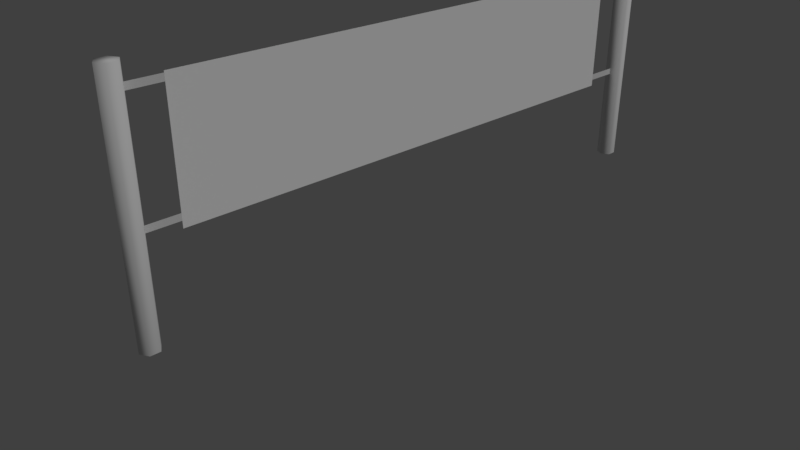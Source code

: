 # Source: V_lei_de_praia.blend  (saved by Blender 2.79.0; exported with 4.5.12 LTS)
import bpy
from mathutils import Matrix  # noqa: F401  (used for matrix-valued properties, if any)

bpy.ops.wm.read_factory_settings(use_empty=True)
scene = bpy.context.scene
scene.name = 'Scene'

# ---- collections
col_collection_1 = bpy.data.collections.new('Collection 1'); scene.collection.children.link(col_collection_1)

# ---- materials (node trees are filled in below, after node groups)
mat_material = bpy.data.materials.new('Material')
mat_material.alpha_threshold = 0.0
mat_material.use_transparent_shadow = False
mat_material.roughness = 0.5
mat_material.line_color = (0.0, 0.0, 0.0, 1.0)
mat_material_001 = bpy.data.materials.new('Material.001')
mat_material_001.alpha_threshold = 0.0
mat_material_001.use_transparent_shadow = False
mat_material_001.diffuse_color = (1.0, 1.0, 1.0, 1.0)
mat_material_001.roughness = 0.5
mat_material_001.specular_intensity = 0.01786

# ---- material node trees

# ---- world
world_world = bpy.data.worlds.new('World'); scene.world = world_world
world_world.color = (0.05088, 0.05088, 0.05088)
world_world.use_sun_shadow = False
world_world.sun_shadow_jitter_overblur = 0.0
world_world.cycles.sampling_method = 'MANUAL'

# ---- cameras
cam_camera = bpy.data.cameras.new('Camera')
cam_camera.clip_end = 100.0
cam_camera.lens = 35.0
cam_camera.sensor_width = 32.0
cam_camera.sensor_height = 18.0
cam_camera.ortho_scale = 7.314
cam_camera.dof.focus_distance = 0.0
cam_camera.dof.aperture_fstop = 128.0

# ---- lights
light_lamp = bpy.data.lights.new('Lamp', 'SUN')
light_lamp.transmission_factor = 0.0
light_lamp.cutoff_distance = 30.0
light_lamp.angle = 0.1993
light_lamp.energy = 1.0
light_lamp.shadow_buffer_clip_start = 1.001
light_lamp.shadow_soft_size = 0.1
light_lamp.shadow_cascade_max_distance = 1000.0

# ---- meshes
me_cube = bpy.data.meshes.new('Cube')
me_cube.from_pydata([(0.01387, 5.321, 0.003997), (0.01387, 5.321, 3.156), (0.1301, 5.254, 0.003997), (0.1301, 5.254, 3.156), (0.1301, 5.12, 0.003997), (0.1301, 5.12, 3.156), (0.01387, 5.053, 0.003997), (0.01387, 5.053, 3.156), (-0.1024, 5.12, 0.003997), (-0.1024, 5.12, 3.156), (-0.1024, 5.254, 0.003997), (-0.1024, 5.254, 3.156), (0.01327, 4.595, 2.944), (0.01327, 4.595, 1.254), (0.01327, -2.569, 2.944), (0.01327, -2.569, 1.254), (0.01371, 4.539, 2.836), (0.01371, 4.539, 2.923), (0.01371, 5.079, 2.836), (0.01371, 5.079, 2.923), (0.01371, 4.539, 1.345), (0.01371, 4.539, 1.432), (0.01371, 5.079, 1.345), (0.01371, 5.079, 1.432), (0.01625, 4.595, 2.944), (0.01625, 4.595, 1.254), (0.01625, -2.569, 2.944), (0.01625, -2.569, 1.254), (0.01581, 4.539, 2.836), (0.01581, 4.539, 2.923), (0.01581, 5.079, 2.836), (0.01581, 5.079, 2.923), (0.01581, 4.539, 1.345), (0.01581, 4.539, 1.432), (0.01581, 5.079, 1.345), (0.01581, 5.079, 1.432), (0.01387, -2.991, 0.003997), (0.01387, -2.991, 3.156), (0.1301, -3.058, 0.003997), (0.1301, -3.058, 3.156), (0.1301, -3.192, 0.003997), (0.1301, -3.192, 3.156), (0.01387, -3.259, 0.003997), (0.01387, -3.259, 3.156), (-0.1024, -3.192, 0.003997), (-0.1024, -3.192, 3.156), (-0.1024, -3.058, 0.003997), (-0.1024, -3.058, 3.156), (0.01371, -3.051, 2.836), (0.01371, -3.051, 2.923), (0.01371, -2.51, 2.836), (0.01371, -2.51, 2.923), (0.01371, -3.051, 1.345), (0.01371, -3.051, 1.432), (0.01371, -2.51, 1.345), (0.01371, -2.51, 1.432), (0.01581, -3.051, 2.836), (0.01581, -3.051, 2.923), (0.01581, -2.51, 2.836), (0.01581, -2.51, 2.923), (0.01581, -3.051, 1.345), (0.01581, -3.051, 1.432), (0.01581, -2.51, 1.345), (0.01581, -2.51, 1.432)], [], [(0, 1, 3, 2), (2, 3, 5, 4), (4, 5, 7, 6), (6, 7, 9, 8), (7, 5, 11, 9), (8, 9, 11, 10), (10, 11, 1, 0), (1, 11, 5, 3), (12, 13, 15, 14), (16, 17, 19, 18), (20, 21, 23, 22), (24, 26, 27, 25), (28, 30, 31, 29), (32, 34, 35, 33), (36, 37, 39, 38), (38, 39, 41, 40), (40, 41, 43, 42), (42, 43, 45, 44), (43, 41, 47, 45), (44, 45, 47, 46), (46, 47, 37, 36), (37, 47, 41, 39), (48, 49, 51, 50), (52, 53, 55, 54), (56, 58, 59, 57), (60, 62, 63, 61)])
me_cube.polygons.foreach_set('use_smooth', [True] * 26)
me_cube.polygons.foreach_set('material_index', [0, 0, 0, 0, 0, 0, 0, 0, 1, 0, 0, 1, 0, 0, 0, 0, 0, 0, 0, 0, 0, 0, 0, 0, 0, 0])
_uv = me_cube.uv_layers.new(name='UVMap')
_uv.uv.foreach_set('vector', [0.0521, 0.1867, 0.0521, 0.4744, 0.03684, 0.4744, 0.03684, 0.1867, 0.03684, 0.1867, 0.03684, 0.4744, 0.02158, 0.4744, 0.02158, 0.1867, 0.02158, 0.1867, 0.02158, 0.4744, 0.006321, 0.4744, 0.00632, 0.1867, 0.09788, 0.1867, 0.09788, 0.4744, 0.08262, 0.4744, 0.08262, 0.1867, 0.02921, 0.4323, 0.05058, 0.4199, 0.05058, 0.4693, 0.02921, 0.4569, 0.08262, 0.1867, 0.08262, 0.4744, 0.06736, 0.4744, 0.06736, 0.1867, 0.06736, 0.1867, 0.06736, 0.4744, 0.0521, 0.4744, 0.0521, 0.1867, 0.07196, 0.4569, 0.05058, 0.4693, 0.05058, 0.4199, 0.07196, 0.4323, 0.5182, 0.005727, 0.5182, 0.182, 0.003813, 0.182, 0.003813, 0.005727, 0.1046, 0.207, 0.1046, 0.1869, 0.1857, 0.1869, 0.1857, 0.207, 0.1046, 0.207, 0.1046, 0.1869, 0.1857, 0.1869, 0.1857, 0.207, 0.5182, 0.005727, 0.003813, 0.005727, 0.003813, 0.182, 0.5182, 0.182, 0.1046, 0.207, 0.1857, 0.207, 0.1857, 0.1869, 0.1046, 0.1869, 0.1046, 0.207, 0.1857, 0.207, 0.1857, 0.1869, 0.1046, 0.1869, 0.0521, 0.1867, 0.0521, 0.4744, 0.03684, 0.4744, 0.03684, 0.1867, 0.03684, 0.1867, 0.03684, 0.4744, 0.02158, 0.4744, 0.02158, 0.1867, 0.02158, 0.1867, 0.02158, 0.4744, 0.006321, 0.4744, 0.00632, 0.1867, 0.09788, 0.1867, 0.09788, 0.4744, 0.08262, 0.4744, 0.08262, 0.1867, 0.02921, 0.4323, 0.05058, 0.4199, 0.05058, 0.4693, 0.02921, 0.4569, 0.08262, 0.1867, 0.08262, 0.4744, 0.06736, 0.4744, 0.06736, 0.1867, 0.06736, 0.1867, 0.06736, 0.4744, 0.0521, 0.4744, 0.0521, 0.1867, 0.07196, 0.4569, 0.05058, 0.4693, 0.05058, 0.4199, 0.07196, 0.4323, 0.1046, 0.207, 0.1046, 0.1869, 0.1857, 0.1869, 0.1857, 0.207, 0.1046, 0.207, 0.1046, 0.1869, 0.1857, 0.1869, 0.1857, 0.207, 0.1046, 0.207, 0.1857, 0.207, 0.1857, 0.1869, 0.1046, 0.1869, 0.1046, 0.207, 0.1857, 0.207, 0.1857, 0.1869, 0.1046, 0.1869])
me_cube.materials.append(mat_material)
me_cube.materials.append(mat_material_001)
me_cube.use_remesh_preserve_volume = False
me_cube.use_remesh_preserve_attributes = False
me_cube.use_mirror_vertex_groups = False
me_cube.update()

# ---- objects
ob_cube = bpy.data.objects.new('Cube', me_cube)
ob_lamp = bpy.data.objects.new('Lamp', light_lamp)
ob_camera = bpy.data.objects.new('Camera', cam_camera)

# ---- transforms, parenting, visibility, modifiers, constraints
ob_cube.location = (0.0, 0.0, 0.0)
ob_cube.lock_rotations_4d = False
ob_cube.empty_display_type = 'ARROWS'
ob_cube.lineart.crease_threshold = 0.0
ob_lamp.location = (4.076, 1.005, 5.904)
ob_lamp.rotation_euler = (0.6503, 0.05522, 1.866)
ob_lamp.lock_rotations_4d = False
ob_lamp.empty_display_type = 'ARROWS'
ob_lamp.color = (0.0, 0.0, 0.0, 0.0)
ob_lamp.lineart.crease_threshold = 0.0
ob_camera.location = (7.481, -6.508, 5.344)
ob_camera.rotation_euler = (1.109, 0.0, 0.8149)
ob_camera.lock_rotations_4d = False
ob_camera.empty_display_type = 'ARROWS'
ob_camera.color = (0.0, 0.0, 0.0, 0.0)
ob_camera.display_type = 'WIRE'
ob_camera.lineart.crease_threshold = 0.0

# ---- collection membership
col_collection_1.objects.link(ob_cube)
col_collection_1.objects.link(ob_lamp)
col_collection_1.objects.link(ob_camera)

# ---- scene / render settings (as saved in the file)
scene.camera = ob_camera
scene.frame_start = 1; scene.frame_end = 250; scene.frame_set(1)
scene.render.engine = 'BLENDER_EEVEE_NEXT'
scene.render.resolution_percentage = 50
scene.render.dither_intensity = 0.0
scene.cycles.use_denoising = False
scene.cycles.samples = 128
scene.cycles.sampling_pattern = 'TABULATED_SOBOL'
scene.cycles.use_adaptive_sampling = False
scene.cycles.use_light_tree = False
scene.cycles.blur_glossy = 0.0
scene.cycles.sample_clamp_indirect = 0.0
scene.view_settings.view_transform = 'Standard'
bpy.context.view_layer.update()
